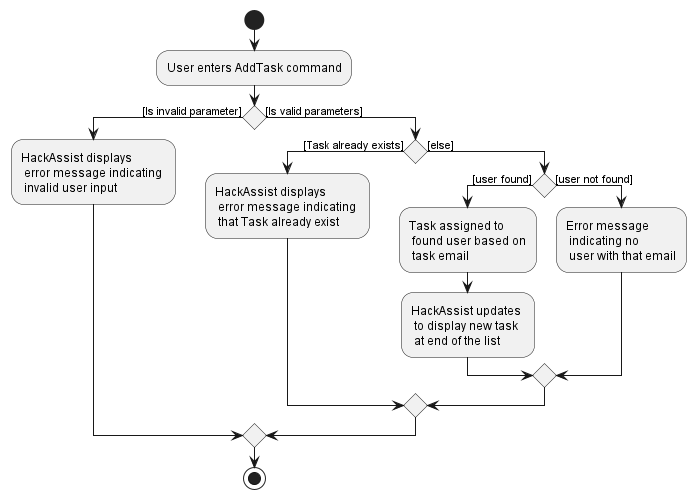

The diagram above was rendered by PlantUML. Its source (embedded in the PNG):
@startuml
start
:User enters AddTask command;

if () then ([Is invalid parameter])
    :HackAssist displays \n error message indicating \n invalid user input;

else ([Is valid parameters])

    if () then ([Task already exists])
        :HackAssist displays \n error message indicating \n that Task already exist;
    else ([else])
        if () then ([user found])
             :Task assigned to \n found user based on\n task email;
             :HackAssist updates \n to display new task\n at end of the list;
        else ([user not found])
             :Error message \n indicating no \n user with that email;

           endif

        
    endif

endif
stop
@enduml